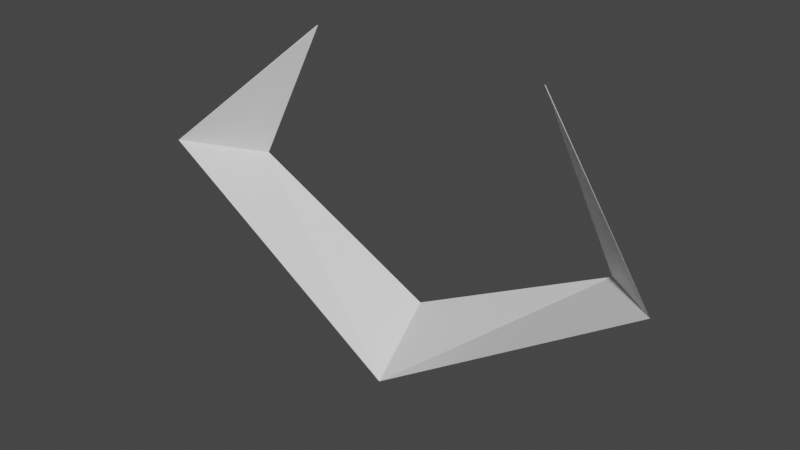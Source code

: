 # Source: player.blend  (saved by Blender 3.4.6; exported with 4.5.12 LTS)
import bpy
from mathutils import Matrix  # noqa: F401  (used for matrix-valued properties, if any)

bpy.ops.wm.read_factory_settings(use_empty=True)
scene = bpy.context.scene
scene.name = 'Scene'

# ---- collections
col_collection = bpy.data.collections.new('Collection'); scene.collection.children.link(col_collection)

# ---- materials (node trees are filled in below, after node groups)
mat_material = bpy.data.materials.new('Material')
mat_material.alpha_threshold = 0.0
mat_material.use_transparent_shadow = False
mat_material.roughness = 0.5
mat_material.line_color = (0.0, 0.0, 0.0, 1.0)

# ---- material node trees
mat_material.use_nodes = True; mat_material.node_tree.nodes.clear()
_N = mat_material.node_tree.nodes; _L = mat_material.node_tree.links
n0 = _N.new('ShaderNodeOutputMaterial'); n0.name = 'Material Output'; n0.location = (300, 300)
n1 = _N.new('ShaderNodeBsdfPrincipled'); n1.name = 'Principled BSDF'; n1.location = (10, 300)
n1.distribution = 'GGX'
n1.subsurface_method = 'RANDOM_WALK_SKIN'
n1.inputs[3].default_value = 1.45
n1.inputs[27].default_value = (0.0, 0.0, 0.0, 1.0)
n1.inputs[28].default_value = 1.0
_L.new(n1.outputs[0], n0.inputs[0])
n0.is_active_output = True

# ---- world
world_world = bpy.data.worlds.new('World'); scene.world = world_world
world_world.use_nodes = True; world_world.node_tree.nodes.clear()
_N = world_world.node_tree.nodes; _L = world_world.node_tree.links
n0 = _N.new('ShaderNodeOutputWorld'); n0.name = 'World Output'; n0.location = (300, 300)
n1 = _N.new('ShaderNodeBackground'); n1.name = 'Background'; n1.location = (10, 300)
n1.inputs[0].default_value = (0.05088, 0.05088, 0.05088, 1.0)
_L.new(n1.outputs[0], n0.inputs[0])
n0.is_active_output = True
world_world.color = (0.05088, 0.05088, 0.05088)
world_world.use_sun_shadow = False
world_world.sun_shadow_jitter_overblur = 0.0

# ---- meshes
me_cube = bpy.data.meshes.new('Cube')
me_cube.from_pydata([(-0.3894, 0.03564, -0.03728), (-0.5173, -0.08316, -0.007152), (5.96e-08, 0.03564, -0.2354), (5.96e-08, -0.08316, -0.3494), (-0.2428, 0.03564, 0.2512), (-0.2418, 0.03564, 0.2499), (0.3894, 0.03564, -0.03728), (0.5173, -0.08316, -0.007152), (0.2428, 0.03564, 0.2512), (0.2418, 0.03564, 0.2499)], [], [(3, 2, 0, 1), (1, 0, 5, 4), (3, 7, 6, 2), (7, 8, 9, 6)])
_uv = me_cube.uv_layers.new(name='UVMap')
_uv.uv.foreach_set('vector', [0.375, 0.875, 0.625, 0.875, 0.625, 1.0, 0.375, 1.0, 0.375, 1.0, 0.625, 1.0, 0.625, 1.0, 0.375, 1.0, 0.375, 0.875, 0.375, 1.0, 0.625, 1.0, 0.625, 0.875, 0.375, 1.0, 0.375, 1.0, 0.625, 1.0, 0.625, 1.0])
me_cube.materials.append(mat_material)
me_cube.use_mirror_vertex_groups = False
me_cube.update()

# ---- objects
ob_cube = bpy.data.objects.new('Cube', me_cube)

# ---- transforms, parenting, visibility, modifiers, constraints
ob_cube.location = (0.0, 0.0, 0.0)
ob_cube.lock_rotations_4d = False
ob_cube.empty_display_type = 'ARROWS'
ob_cube.lineart.crease_threshold = 0.0

# ---- collection membership
col_collection.objects.link(ob_cube)

# ---- scene / render settings (as saved in the file)
scene.frame_start = 1; scene.frame_end = 250; scene.frame_set(1)
scene.render.engine = 'BLENDER_EEVEE_NEXT'
scene.cycles.sampling_pattern = 'TABULATED_SOBOL'
scene.cycles.use_light_tree = False
scene.view_settings.view_transform = 'Filmic'
bpy.context.view_layer.update()

# ---- added for rendering (the .blend has no active camera and no usable light): camera, sun
cam_auto = bpy.data.cameras.new('AutoCamera')
cam_auto.lens = 50.0
cam_auto.sensor_width = 36.0
cam_auto.clip_end = 1000.0
ob_auto_camera = bpy.data.objects.new('AutoCamera', cam_auto)
scene.collection.objects.link(ob_auto_camera)
ob_auto_camera.location = (1.11222, -1.35843, 0.840643)
ob_auto_camera.rotation_euler = (1.09748, -7.21219e-08, 0.694738)
scene.camera = ob_auto_camera
light_auto_sun = bpy.data.lights.new('AutoSun', 'SUN')
light_auto_sun.energy = 3.0
light_auto_sun.angle = 0.0523599
ob_auto_sun = bpy.data.objects.new('AutoSun', light_auto_sun)
scene.collection.objects.link(ob_auto_sun)
ob_auto_sun.rotation_euler = (0.872665, 0.174533, 0.523599)
bpy.context.view_layer.update()
